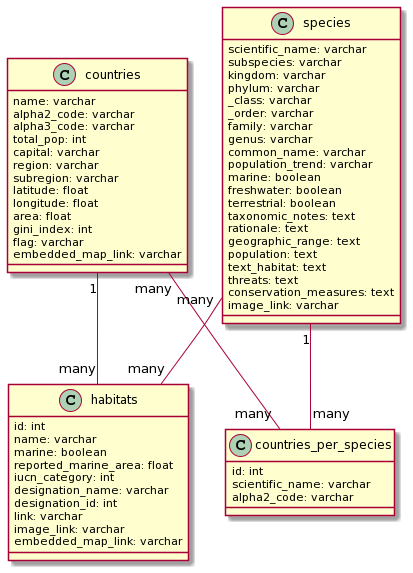

The diagram above was rendered by PlantUML. Its source (embedded in the PNG):
@startuml
class countries {
name: varchar
alpha2_code: varchar
alpha3_code: varchar
total_pop: int
capital: varchar
region: varchar
subregion: varchar
latitude: float
longitude: float
area: float
gini_index: int
flag: varchar
embedded_map_link: varchar
}

class species {
scientific_name: varchar
subspecies: varchar
kingdom: varchar
phylum: varchar
_class: varchar
_order: varchar
family: varchar
genus: varchar
common_name: varchar
population_trend: varchar
marine: boolean
freshwater: boolean
terrestrial: boolean
taxonomic_notes: text
rationale: text
geographic_range: text
population: text
text_habitat: text
threats: text
conservation_measures: text
image_link: varchar
}

class habitats {
id: int
name: varchar
marine: boolean
reported_marine_area: float
iucn_category: int
designation_name: varchar
designation_id: int
link: varchar
image_link: varchar
embedded_map_link: varchar
}

class countries_per_species {
id: int
scientific_name: varchar
alpha2_code: varchar
}

species "1" -- "many" countries_per_species
countries "many" -- "many" countries_per_species
countries "1" -- "many" habitats
species "many" -- "many" habitats
@enduml